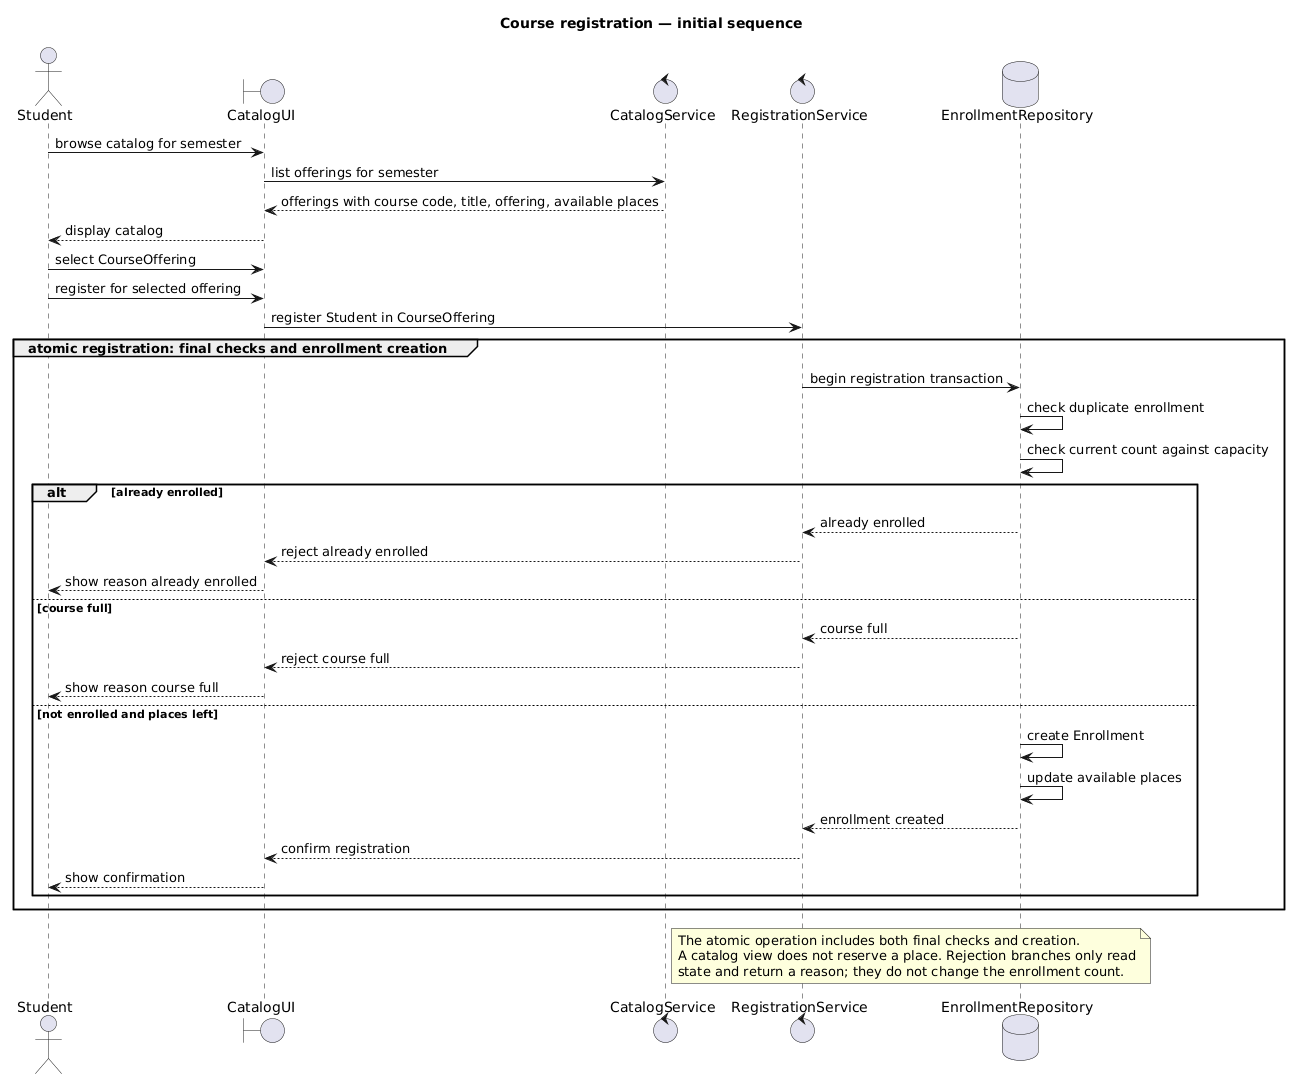

The diagram above was rendered by PlantUML. Its source (embedded in the PNG):
@startuml
title Course registration — initial sequence

actor Student
boundary CatalogUI
control CatalogService
control RegistrationService
database EnrollmentRepository

Student -> CatalogUI: browse catalog for semester
CatalogUI -> CatalogService: list offerings for semester
CatalogService --> CatalogUI: offerings with course code, title, offering, available places
CatalogUI --> Student: display catalog
Student -> CatalogUI: select CourseOffering
Student -> CatalogUI: register for selected offering
CatalogUI -> RegistrationService: register Student in CourseOffering

group atomic registration: final checks and enrollment creation
  RegistrationService -> EnrollmentRepository: begin registration transaction
  EnrollmentRepository -> EnrollmentRepository: check duplicate enrollment
  EnrollmentRepository -> EnrollmentRepository: check current count against capacity
  alt already enrolled
    EnrollmentRepository --> RegistrationService: already enrolled
    RegistrationService --> CatalogUI: reject already enrolled
    CatalogUI --> Student: show reason already enrolled
  else course full
    EnrollmentRepository --> RegistrationService: course full
    RegistrationService --> CatalogUI: reject course full
    CatalogUI --> Student: show reason course full
  else not enrolled and places left
    EnrollmentRepository -> EnrollmentRepository: create Enrollment
    EnrollmentRepository -> EnrollmentRepository: update available places
    EnrollmentRepository --> RegistrationService: enrollment created
    RegistrationService --> CatalogUI: confirm registration
    CatalogUI --> Student: show confirmation
  end
end

note over RegistrationService, EnrollmentRepository
  The atomic operation includes both final checks and creation.
  A catalog view does not reserve a place. Rejection branches only read
  state and return a reason; they do not change the enrollment count.
end note
@enduml